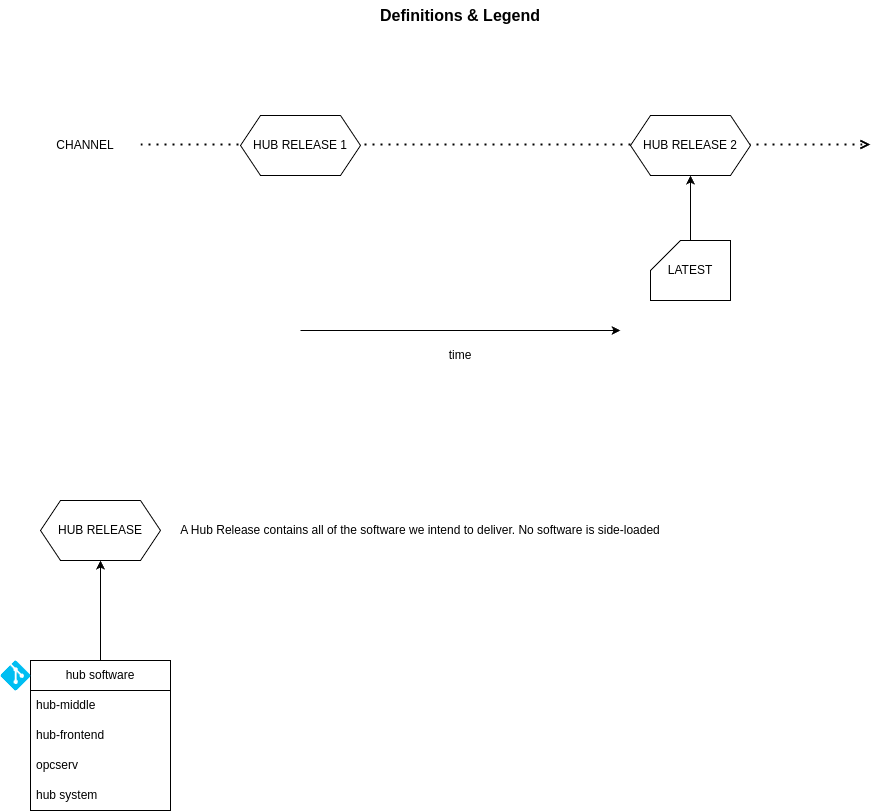

The diagram above was exported from draw.io. Its source (the exported page's mxGraphModel, read from the mxfile embedded in the PNG):
<mxGraphModel dx="1195" dy="683" grid="1" gridSize="10" guides="1" tooltips="1" connect="1" arrows="1" fold="1" page="1" pageScale="1" pageWidth="1100" pageHeight="850" math="0" shadow="0">
  <root>
    <mxCell id="0" />
    <mxCell id="1" parent="0" />
    <mxCell id="Yey47Q_61gIvUSwo4P2i-3" value="CHANNEL" style="text;html=1;strokeColor=none;fillColor=none;align=center;verticalAlign=middle;whiteSpace=wrap;rounded=0;" vertex="1" parent="1">
      <mxGeometry x="120" y="140" width="110" height="30" as="geometry" />
    </mxCell>
    <mxCell id="Yey47Q_61gIvUSwo4P2i-5" value="" style="endArrow=classic;html=1;rounded=0;" edge="1" parent="1">
      <mxGeometry width="50" height="50" relative="1" as="geometry">
        <mxPoint x="390" y="340" as="sourcePoint" />
        <mxPoint x="710" y="340" as="targetPoint" />
      </mxGeometry>
    </mxCell>
    <mxCell id="Yey47Q_61gIvUSwo4P2i-6" value="time" style="text;html=1;strokeColor=none;fillColor=none;align=center;verticalAlign=middle;whiteSpace=wrap;rounded=0;" vertex="1" parent="1">
      <mxGeometry x="520" y="350" width="60" height="30" as="geometry" />
    </mxCell>
    <mxCell id="w-3poKDPPf9hR4Iu3OTf-1" value="Definitions &amp;amp; Legend" style="text;html=1;strokeColor=none;fillColor=none;align=center;verticalAlign=middle;whiteSpace=wrap;rounded=0;fontStyle=1;fontSize=16;" vertex="1" parent="1">
      <mxGeometry x="340" y="10" width="420" height="30" as="geometry" />
    </mxCell>
    <mxCell id="sGmuYEmQJdle-unA0Rt0-1" value="" style="endArrow=open;dashed=1;html=1;dashPattern=1 3;strokeWidth=2;rounded=0;endFill=0;" edge="1" parent="1">
      <mxGeometry width="50" height="50" relative="1" as="geometry">
        <mxPoint x="230" y="154" as="sourcePoint" />
        <mxPoint x="960" y="154" as="targetPoint" />
      </mxGeometry>
    </mxCell>
    <mxCell id="Yey47Q_61gIvUSwo4P2i-4" value="HUB RELEASE 2" style="shape=hexagon;perimeter=hexagonPerimeter2;whiteSpace=wrap;html=1;fixedSize=1;" vertex="1" parent="1">
      <mxGeometry x="720" y="125" width="120" height="60" as="geometry" />
    </mxCell>
    <mxCell id="sGmuYEmQJdle-unA0Rt0-3" value="HUB RELEASE" style="shape=hexagon;perimeter=hexagonPerimeter2;whiteSpace=wrap;html=1;fixedSize=1;" vertex="1" parent="1">
      <mxGeometry x="130" y="510" width="120" height="60" as="geometry" />
    </mxCell>
    <mxCell id="sGmuYEmQJdle-unA0Rt0-5" value="A Hub Release contains all of the software we intend to deliver. No software is side-loaded" style="text;html=1;strokeColor=none;fillColor=none;align=center;verticalAlign=middle;whiteSpace=wrap;rounded=0;" vertex="1" parent="1">
      <mxGeometry x="240" y="505" width="540" height="70" as="geometry" />
    </mxCell>
    <mxCell id="sGmuYEmQJdle-unA0Rt0-6" value="HUB RELEASE 1" style="shape=hexagon;perimeter=hexagonPerimeter2;whiteSpace=wrap;html=1;fixedSize=1;" vertex="1" parent="1">
      <mxGeometry x="330" y="125" width="120" height="60" as="geometry" />
    </mxCell>
    <mxCell id="sGmuYEmQJdle-unA0Rt0-10" style="edgeStyle=orthogonalEdgeStyle;rounded=0;orthogonalLoop=1;jettySize=auto;html=1;" edge="1" parent="1" source="sGmuYEmQJdle-unA0Rt0-9" target="Yey47Q_61gIvUSwo4P2i-4">
      <mxGeometry relative="1" as="geometry" />
    </mxCell>
    <mxCell id="sGmuYEmQJdle-unA0Rt0-9" value="LATEST" style="shape=card;whiteSpace=wrap;html=1;" vertex="1" parent="1">
      <mxGeometry x="740" y="250" width="80" height="60" as="geometry" />
    </mxCell>
    <mxCell id="sGmuYEmQJdle-unA0Rt0-17" style="edgeStyle=orthogonalEdgeStyle;rounded=0;orthogonalLoop=1;jettySize=auto;html=1;" edge="1" parent="1" source="sGmuYEmQJdle-unA0Rt0-13" target="sGmuYEmQJdle-unA0Rt0-3">
      <mxGeometry relative="1" as="geometry" />
    </mxCell>
    <mxCell id="sGmuYEmQJdle-unA0Rt0-13" value="hub software" style="swimlane;fontStyle=0;childLayout=stackLayout;horizontal=1;startSize=30;horizontalStack=0;resizeParent=1;resizeParentMax=0;resizeLast=0;collapsible=1;marginBottom=0;whiteSpace=wrap;html=1;" vertex="1" parent="1">
      <mxGeometry x="120" y="670" width="140" height="150" as="geometry" />
    </mxCell>
    <mxCell id="sGmuYEmQJdle-unA0Rt0-15" value="hub-middle" style="text;strokeColor=none;fillColor=none;align=left;verticalAlign=middle;spacingLeft=4;spacingRight=4;overflow=hidden;points=[[0,0.5],[1,0.5]];portConstraint=eastwest;rotatable=0;whiteSpace=wrap;html=1;" vertex="1" parent="sGmuYEmQJdle-unA0Rt0-13">
      <mxGeometry y="30" width="140" height="30" as="geometry" />
    </mxCell>
    <mxCell id="sGmuYEmQJdle-unA0Rt0-14" value="hub-frontend" style="text;strokeColor=none;fillColor=none;align=left;verticalAlign=middle;spacingLeft=4;spacingRight=4;overflow=hidden;points=[[0,0.5],[1,0.5]];portConstraint=eastwest;rotatable=0;whiteSpace=wrap;html=1;" vertex="1" parent="sGmuYEmQJdle-unA0Rt0-13">
      <mxGeometry y="60" width="140" height="30" as="geometry" />
    </mxCell>
    <mxCell id="sGmuYEmQJdle-unA0Rt0-16" value="opcserv" style="text;strokeColor=none;fillColor=none;align=left;verticalAlign=middle;spacingLeft=4;spacingRight=0;overflow=hidden;points=[[0,0.5],[1,0.5]];portConstraint=eastwest;rotatable=0;whiteSpace=wrap;html=1;" vertex="1" parent="sGmuYEmQJdle-unA0Rt0-13">
      <mxGeometry y="90" width="140" height="30" as="geometry" />
    </mxCell>
    <mxCell id="sGmuYEmQJdle-unA0Rt0-12" value="hub system" style="text;html=1;strokeColor=none;fillColor=none;align=left;verticalAlign=middle;whiteSpace=wrap;rounded=0;spacingLeft=4;" vertex="1" parent="sGmuYEmQJdle-unA0Rt0-13">
      <mxGeometry y="120" width="140" height="30" as="geometry" />
    </mxCell>
    <mxCell id="sGmuYEmQJdle-unA0Rt0-4" value="" style="verticalLabelPosition=bottom;html=1;verticalAlign=top;align=center;strokeColor=none;fillColor=#00BEF2;shape=mxgraph.azure.git_repository;" vertex="1" parent="1">
      <mxGeometry x="90" y="670" width="30" height="30" as="geometry" />
    </mxCell>
  </root>
</mxGraphModel>